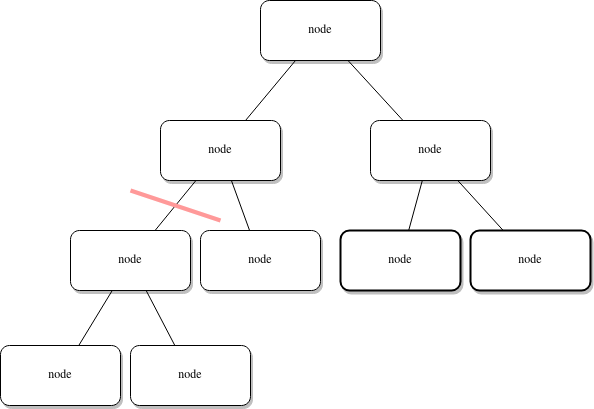

The diagram above was exported from draw.io. Its source (the exported page's mxGraphModel, read from the mxfile embedded in the PNG):
<mxGraphModel dx="989" dy="545" grid="1" gridSize="10" guides="1" tooltips="1" connect="1" arrows="1" fold="1" page="1" pageScale="1" pageWidth="1100" pageHeight="850" background="none" math="0" shadow="0">
  <root>
    <mxCell id="0" />
    <mxCell id="1" parent="0" />
    <mxCell id="62893188c0fa7362-1" value="node" style="whiteSpace=wrap;html=1;rounded=1;shadow=1;labelBackgroundColor=none;strokeWidth=1;fontFamily=Verdana;fontSize=12;align=center;" parent="1" vertex="1">
      <mxGeometry x="610" y="50" width="120" height="60" as="geometry" />
    </mxCell>
    <mxCell id="62893188c0fa7362-2" value="node" style="whiteSpace=wrap;html=1;rounded=1;shadow=1;labelBackgroundColor=none;strokeWidth=1;fontFamily=Verdana;fontSize=12;align=center;" parent="1" vertex="1">
      <mxGeometry x="510" y="170" width="120" height="60" as="geometry" />
    </mxCell>
    <mxCell id="62893188c0fa7362-3" value="node" style="whiteSpace=wrap;html=1;rounded=1;shadow=1;labelBackgroundColor=none;strokeWidth=1;fontFamily=Verdana;fontSize=12;align=center;" parent="1" vertex="1">
      <mxGeometry x="720" y="170" width="120" height="60" as="geometry" />
    </mxCell>
    <mxCell id="62893188c0fa7362-4" value="" style="rounded=0;html=1;labelBackgroundColor=none;startArrow=none;startFill=0;startSize=5;endArrow=none;endFill=0;endSize=5;jettySize=auto;orthogonalLoop=1;strokeWidth=1;fontFamily=Verdana;fontSize=12" parent="1" source="62893188c0fa7362-1" target="62893188c0fa7362-3" edge="1">
      <mxGeometry x="-0.3002" y="13" relative="1" as="geometry">
        <mxPoint as="offset" />
      </mxGeometry>
    </mxCell>
    <mxCell id="62893188c0fa7362-5" value="" style="rounded=0;html=1;labelBackgroundColor=none;startArrow=none;startFill=0;startSize=5;endArrow=none;endFill=0;endSize=5;jettySize=auto;orthogonalLoop=1;strokeWidth=1;fontFamily=Verdana;fontSize=12" parent="1" source="62893188c0fa7362-1" target="62893188c0fa7362-2" edge="1">
      <mxGeometry x="-0.359" y="-11" relative="1" as="geometry">
        <mxPoint as="offset" />
      </mxGeometry>
    </mxCell>
    <mxCell id="62893188c0fa7362-8" value="node" style="whiteSpace=wrap;html=1;rounded=1;shadow=1;labelBackgroundColor=none;strokeWidth=1;fontFamily=Verdana;fontSize=12;align=center;" parent="1" vertex="1">
      <mxGeometry x="420" y="280" width="120" height="60" as="geometry" />
    </mxCell>
    <mxCell id="62893188c0fa7362-9" value="node" style="whiteSpace=wrap;html=1;rounded=1;shadow=1;labelBackgroundColor=none;strokeWidth=1;fontFamily=Verdana;fontSize=12;align=center;" parent="1" vertex="1">
      <mxGeometry x="550" y="280" width="120" height="60" as="geometry" />
    </mxCell>
    <mxCell id="62893188c0fa7362-10" value="node" style="whiteSpace=wrap;html=1;rounded=1;shadow=1;labelBackgroundColor=none;strokeWidth=2;fontFamily=Verdana;fontSize=12;align=center;" parent="1" vertex="1">
      <mxGeometry x="690" y="280" width="120" height="60" as="geometry" />
    </mxCell>
    <mxCell id="62893188c0fa7362-11" value="node" style="whiteSpace=wrap;html=1;rounded=1;shadow=1;labelBackgroundColor=none;strokeWidth=2;fontFamily=Verdana;fontSize=12;align=center;" parent="1" vertex="1">
      <mxGeometry x="820" y="280" width="120" height="60" as="geometry" />
    </mxCell>
    <mxCell id="62893188c0fa7362-12" value="node" style="whiteSpace=wrap;html=1;rounded=1;shadow=1;labelBackgroundColor=none;strokeWidth=1;fontFamily=Verdana;fontSize=12;align=center;" parent="1" vertex="1">
      <mxGeometry x="350" y="395" width="120" height="60" as="geometry" />
    </mxCell>
    <mxCell id="62893188c0fa7362-13" value="node" style="whiteSpace=wrap;html=1;rounded=1;shadow=1;labelBackgroundColor=none;strokeWidth=1;fontFamily=Verdana;fontSize=12;align=center;" parent="1" vertex="1">
      <mxGeometry x="480" y="395" width="120" height="60" as="geometry" />
    </mxCell>
    <mxCell id="62893188c0fa7362-14" value="" style="rounded=0;html=1;labelBackgroundColor=none;startArrow=none;startFill=0;startSize=5;endArrow=none;endFill=0;endSize=5;jettySize=auto;orthogonalLoop=1;strokeWidth=1;fontFamily=Verdana;fontSize=12" parent="1" source="62893188c0fa7362-2" target="62893188c0fa7362-8" edge="1">
      <mxGeometry x="-0.2" y="-14" relative="1" as="geometry">
        <mxPoint as="offset" />
      </mxGeometry>
    </mxCell>
    <mxCell id="62893188c0fa7362-15" value="" style="rounded=0;html=1;labelBackgroundColor=none;startArrow=none;startFill=0;startSize=5;endArrow=none;endFill=0;endSize=5;jettySize=auto;orthogonalLoop=1;strokeWidth=1;fontFamily=Verdana;fontSize=12" parent="1" source="62893188c0fa7362-2" target="62893188c0fa7362-9" edge="1">
      <mxGeometry x="-0.1967" y="14" relative="1" as="geometry">
        <mxPoint as="offset" />
      </mxGeometry>
    </mxCell>
    <mxCell id="62893188c0fa7362-16" value="" style="rounded=0;html=1;labelBackgroundColor=none;startArrow=none;startFill=0;startSize=5;endArrow=none;endFill=0;endSize=5;jettySize=auto;orthogonalLoop=1;strokeWidth=1;fontFamily=Verdana;fontSize=12" parent="1" source="62893188c0fa7362-3" target="62893188c0fa7362-10" edge="1">
      <mxGeometry x="-0.257" y="-13" relative="1" as="geometry">
        <mxPoint as="offset" />
      </mxGeometry>
    </mxCell>
    <mxCell id="62893188c0fa7362-17" value="" style="rounded=0;html=1;labelBackgroundColor=none;startArrow=none;startFill=0;startSize=5;endArrow=none;endFill=0;endSize=5;jettySize=auto;orthogonalLoop=1;strokeWidth=1;fontFamily=Verdana;fontSize=12" parent="1" source="62893188c0fa7362-3" target="62893188c0fa7362-11" edge="1">
      <mxGeometry x="-0.1294" y="17" relative="1" as="geometry">
        <mxPoint as="offset" />
      </mxGeometry>
    </mxCell>
    <mxCell id="62893188c0fa7362-18" value="&amp;nbsp;&amp;nbsp;&amp;nbsp;&amp;nbsp;&amp;nbsp; " style="rounded=0;html=1;labelBackgroundColor=none;startArrow=none;startFill=0;startSize=5;endArrow=none;endFill=0;endSize=5;jettySize=auto;orthogonalLoop=1;strokeWidth=1;fontFamily=Verdana;fontSize=12" parent="1" source="62893188c0fa7362-8" target="62893188c0fa7362-12" edge="1">
      <mxGeometry x="-0.2168" y="-14" relative="1" as="geometry">
        <mxPoint as="offset" />
      </mxGeometry>
    </mxCell>
    <mxCell id="62893188c0fa7362-19" value="" style="rounded=0;html=1;labelBackgroundColor=none;startArrow=none;startFill=0;startSize=5;endArrow=none;endFill=0;endSize=5;jettySize=auto;orthogonalLoop=1;strokeWidth=1;fontFamily=Verdana;fontSize=12" parent="1" source="62893188c0fa7362-8" target="62893188c0fa7362-13" edge="1">
      <mxGeometry x="-0.2842" y="12" relative="1" as="geometry">
        <mxPoint as="offset" />
      </mxGeometry>
    </mxCell>
    <mxCell id="P2_ADRruYFSUiZybDjEG-3" value="" style="endArrow=none;html=1;rounded=0;strokeWidth=4;fillColor=#f8cecc;strokeColor=#FF9999;" edge="1" parent="1">
      <mxGeometry width="50" height="50" relative="1" as="geometry">
        <mxPoint x="480" y="240" as="sourcePoint" />
        <mxPoint x="570" y="270" as="targetPoint" />
      </mxGeometry>
    </mxCell>
  </root>
</mxGraphModel>